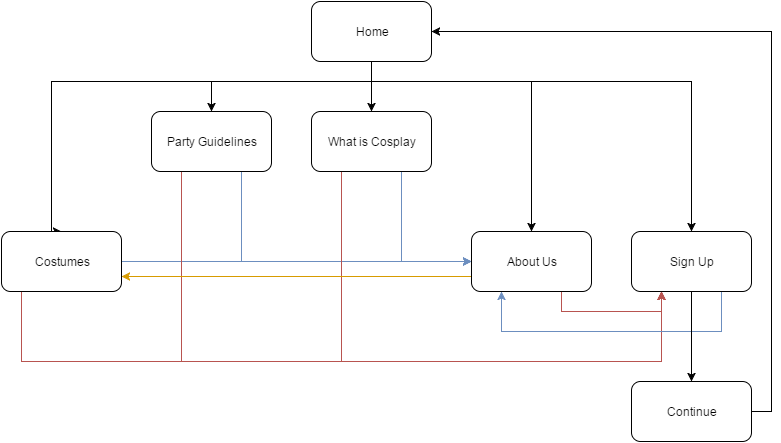

The diagram above was exported from draw.io. Its source (the exported page's mxGraphModel, read from the mxfile embedded in the PNG):
<mxGraphModel dx="880" dy="492" grid="1" gridSize="10" guides="1" tooltips="1" connect="1" arrows="1" fold="1" page="1" pageScale="1" pageWidth="826" pageHeight="1169" background="#ffffff" math="0">
  <root>
    <mxCell id="0" />
    <mxCell id="1" parent="0" />
    <mxCell id="785d701640323968-8" style="edgeStyle=orthogonalEdgeStyle;rounded=0;html=1;exitX=0.5;exitY=1;jettySize=auto;orthogonalLoop=1;" edge="1" parent="1" source="785d701640323968-1" target="785d701640323968-4">
      <mxGeometry relative="1" as="geometry" />
    </mxCell>
    <mxCell id="785d701640323968-18" style="edgeStyle=orthogonalEdgeStyle;rounded=0;html=1;exitX=0.5;exitY=1;entryX=0.5;entryY=0;jettySize=auto;orthogonalLoop=1;" edge="1" parent="1" source="785d701640323968-1" target="785d701640323968-3">
      <mxGeometry relative="1" as="geometry">
        <Array as="points">
          <mxPoint x="420" y="90" />
          <mxPoint x="260" y="90" />
        </Array>
      </mxGeometry>
    </mxCell>
    <mxCell id="785d701640323968-19" style="edgeStyle=orthogonalEdgeStyle;rounded=0;html=1;exitX=0.5;exitY=1;entryX=0.5;entryY=0;jettySize=auto;orthogonalLoop=1;" edge="1" parent="1" source="785d701640323968-1" target="785d701640323968-2">
      <mxGeometry relative="1" as="geometry">
        <Array as="points">
          <mxPoint x="420" y="90" />
          <mxPoint x="100" y="90" />
        </Array>
      </mxGeometry>
    </mxCell>
    <mxCell id="785d701640323968-20" style="edgeStyle=orthogonalEdgeStyle;rounded=0;html=1;exitX=0.5;exitY=1;entryX=0.5;entryY=0;jettySize=auto;orthogonalLoop=1;" edge="1" parent="1" source="785d701640323968-1" target="785d701640323968-5">
      <mxGeometry relative="1" as="geometry">
        <Array as="points">
          <mxPoint x="420" y="90" />
          <mxPoint x="580" y="90" />
        </Array>
      </mxGeometry>
    </mxCell>
    <mxCell id="785d701640323968-21" style="edgeStyle=orthogonalEdgeStyle;rounded=0;html=1;exitX=0.5;exitY=1;entryX=0.5;entryY=0;jettySize=auto;orthogonalLoop=1;" edge="1" parent="1" source="785d701640323968-1" target="785d701640323968-6">
      <mxGeometry relative="1" as="geometry">
        <Array as="points">
          <mxPoint x="420" y="90" />
          <mxPoint x="740" y="90" />
        </Array>
      </mxGeometry>
    </mxCell>
    <mxCell id="785d701640323968-1" value="Home" style="rounded=1;whiteSpace=wrap;html=1;" vertex="1" parent="1">
      <mxGeometry x="360" y="10" width="120" height="60" as="geometry" />
    </mxCell>
    <mxCell id="785d701640323968-31" style="edgeStyle=orthogonalEdgeStyle;rounded=0;html=1;exitX=0.25;exitY=1;entryX=0.25;entryY=1;jettySize=auto;orthogonalLoop=1;plain-red" edge="1" parent="1" source="785d701640323968-2" target="785d701640323968-6">
      <mxGeometry relative="1" as="geometry">
        <Array as="points">
          <mxPoint x="70" y="370" />
          <mxPoint x="710" y="370" />
        </Array>
      </mxGeometry>
    </mxCell>
    <mxCell id="785d701640323968-32" style="edgeStyle=orthogonalEdgeStyle;rounded=0;html=1;exitX=1;exitY=0.5;entryX=0;entryY=0.5;jettySize=auto;orthogonalLoop=1;plain-blue" edge="1" parent="1" source="785d701640323968-2" target="785d701640323968-5">
      <mxGeometry relative="1" as="geometry" />
    </mxCell>
    <mxCell id="785d701640323968-2" value="Costumes" style="rounded=1;whiteSpace=wrap;html=1;" vertex="1" parent="1">
      <mxGeometry x="50" y="240" width="120" height="60" as="geometry" />
    </mxCell>
    <mxCell id="785d701640323968-26" style="edgeStyle=orthogonalEdgeStyle;rounded=0;html=1;exitX=0.75;exitY=1;entryX=0;entryY=0.5;jettySize=auto;orthogonalLoop=1;plain-blue" edge="1" parent="1" source="785d701640323968-3" target="785d701640323968-5">
      <mxGeometry relative="1" as="geometry" />
    </mxCell>
    <mxCell id="785d701640323968-28" style="edgeStyle=orthogonalEdgeStyle;rounded=0;html=1;exitX=0.25;exitY=1;entryX=0.25;entryY=1;jettySize=auto;orthogonalLoop=1;plain-red" edge="1" parent="1" source="785d701640323968-3" target="785d701640323968-6">
      <mxGeometry relative="1" as="geometry">
        <Array as="points">
          <mxPoint x="230" y="370" />
          <mxPoint x="710" y="370" />
        </Array>
      </mxGeometry>
    </mxCell>
    <mxCell id="785d701640323968-3" value="Party Guidelines" style="rounded=1;whiteSpace=wrap;html=1;" vertex="1" parent="1">
      <mxGeometry x="200" y="120" width="120" height="60" as="geometry" />
    </mxCell>
    <mxCell id="785d701640323968-25" style="edgeStyle=orthogonalEdgeStyle;rounded=0;html=1;exitX=0.75;exitY=1;entryX=0;entryY=0.5;jettySize=auto;orthogonalLoop=1;plain-blue" edge="1" parent="1" source="785d701640323968-4" target="785d701640323968-5">
      <mxGeometry relative="1" as="geometry">
        <Array as="points">
          <mxPoint x="450" y="270" />
        </Array>
      </mxGeometry>
    </mxCell>
    <mxCell id="785d701640323968-30" style="edgeStyle=orthogonalEdgeStyle;rounded=0;html=1;exitX=0.25;exitY=1;jettySize=auto;orthogonalLoop=1;plain-red" edge="1" parent="1" source="785d701640323968-4">
      <mxGeometry relative="1" as="geometry">
        <mxPoint x="710" y="300" as="targetPoint" />
        <Array as="points">
          <mxPoint x="390" y="370" />
          <mxPoint x="710" y="370" />
        </Array>
      </mxGeometry>
    </mxCell>
    <mxCell id="785d701640323968-4" value="What is Cosplay" style="rounded=1;whiteSpace=wrap;html=1;" vertex="1" parent="1">
      <mxGeometry x="360" y="120" width="120" height="60" as="geometry" />
    </mxCell>
    <mxCell id="785d701640323968-34" style="edgeStyle=orthogonalEdgeStyle;rounded=0;html=1;exitX=0;exitY=0.75;entryX=1;entryY=0.75;jettySize=auto;orthogonalLoop=1;plain-orange" edge="1" parent="1" source="785d701640323968-5" target="785d701640323968-2">
      <mxGeometry relative="1" as="geometry" />
    </mxCell>
    <mxCell id="785d701640323968-35" style="edgeStyle=orthogonalEdgeStyle;rounded=0;html=1;exitX=0.75;exitY=1;entryX=0.25;entryY=1;jettySize=auto;orthogonalLoop=1;plain-red" edge="1" parent="1" source="785d701640323968-5" target="785d701640323968-6">
      <mxGeometry relative="1" as="geometry" />
    </mxCell>
    <mxCell id="785d701640323968-5" value="About Us" style="rounded=1;whiteSpace=wrap;html=1;" vertex="1" parent="1">
      <mxGeometry x="520" y="240" width="120" height="60" as="geometry" />
    </mxCell>
    <mxCell id="785d701640323968-36" style="edgeStyle=orthogonalEdgeStyle;rounded=0;html=1;exitX=0.75;exitY=1;entryX=0.25;entryY=1;jettySize=auto;orthogonalLoop=1;plain-blue" edge="1" parent="1" source="785d701640323968-6" target="785d701640323968-5">
      <mxGeometry relative="1" as="geometry">
        <Array as="points">
          <mxPoint x="770" y="340" />
          <mxPoint x="550" y="340" />
        </Array>
      </mxGeometry>
    </mxCell>
    <mxCell id="785d701640323968-38" style="edgeStyle=orthogonalEdgeStyle;rounded=0;html=1;exitX=0.5;exitY=1;entryX=0.5;entryY=0;jettySize=auto;orthogonalLoop=1;plain-gray;strokeColor=#000000;" edge="1" parent="1" source="785d701640323968-6" target="785d701640323968-37">
      <mxGeometry relative="1" as="geometry" />
    </mxCell>
    <mxCell id="785d701640323968-6" value="Sign Up" style="rounded=1;whiteSpace=wrap;html=1;" vertex="1" parent="1">
      <mxGeometry x="680" y="240" width="120" height="60" as="geometry" />
    </mxCell>
    <mxCell id="785d701640323968-39" style="edgeStyle=orthogonalEdgeStyle;rounded=0;html=1;exitX=1;exitY=0.5;entryX=1;entryY=0.5;jettySize=auto;orthogonalLoop=1;" edge="1" parent="1" source="785d701640323968-37" target="785d701640323968-1">
      <mxGeometry relative="1" as="geometry">
        <Array as="points">
          <mxPoint x="820" y="420" />
          <mxPoint x="820" y="40" />
        </Array>
      </mxGeometry>
    </mxCell>
    <mxCell id="785d701640323968-37" value="Continue" style="rounded=1;whiteSpace=wrap;html=1;" vertex="1" parent="1">
      <mxGeometry x="680" y="390" width="120" height="60" as="geometry" />
    </mxCell>
  </root>
</mxGraphModel>